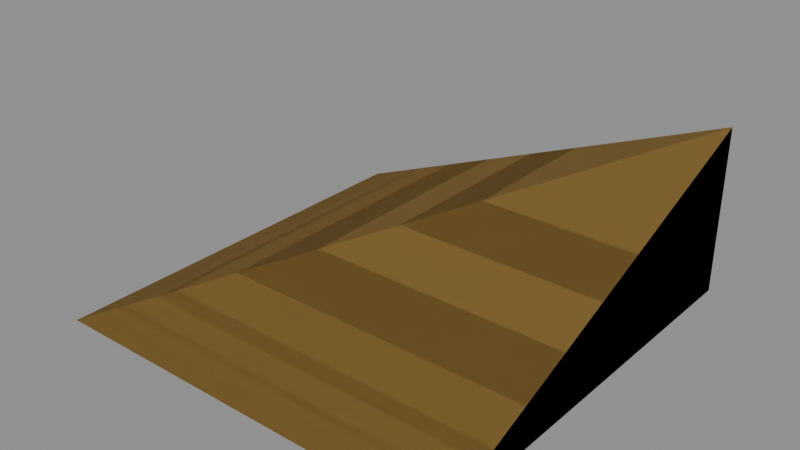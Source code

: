 # Source: BlockTerrainCorner.blend  (saved by Blender 5.1.30; exported with 4.5.12 LTS)
import bpy
from mathutils import Matrix  # noqa: F401  (used for matrix-valued properties, if any)

bpy.ops.wm.read_factory_settings(use_empty=True)
scene = bpy.context.scene
scene.name = 'Scene'

# ---- materials (node trees are filled in below, after node groups)
mat_material_dirt_001 = bpy.data.materials.new('Material.Dirt.001')
mat_material_dirt_001.use_backface_culling_lightprobe_volume = False
mat_material_stone_003 = bpy.data.materials.new('Material.Stone.003')
mat_material_stone_003.use_backface_culling_lightprobe_volume = False
mat_material_grasspart_001 = bpy.data.materials.new('Material.GrassPart.001')
mat_material_grasspart_001.use_backface_culling_lightprobe_volume = False
mat_material_grass_001 = bpy.data.materials.new('Material.Grass.001')
mat_material_grass_001.use_backface_culling_lightprobe_volume = False
mat_material_sand_001 = bpy.data.materials.new('Material.Sand.001')
mat_material_sand_001.use_backface_culling_lightprobe_volume = False

# ---- material node trees
mat_material_dirt_001.use_nodes = True; mat_material_dirt_001.node_tree.nodes.clear()
_N = mat_material_dirt_001.node_tree.nodes; _L = mat_material_dirt_001.node_tree.links
n0 = _N.new('ShaderNodeBsdfPrincipled'); n0.name = 'Principled BSDF'; n0.location = (10, 300)
n0.inputs[0].default_value = (0.06125, 0.02732, 0.016, 1.0)
n0.inputs[1].default_value = 0.6
n0.inputs[2].default_value = 1.0
n1 = _N.new('ShaderNodeOutputMaterial'); n1.name = 'Material Output'; n1.location = (300, 300)
_L.new(n0.outputs[0], n1.inputs[0])
n1.is_active_output = True
mat_material_stone_003.use_nodes = True; mat_material_stone_003.node_tree.nodes.clear()
_N = mat_material_stone_003.node_tree.nodes; _L = mat_material_stone_003.node_tree.links
n0 = _N.new('ShaderNodeBsdfPrincipled'); n0.name = 'Principled BSDF'; n0.location = (10, 300)
n0.inputs[0].default_value = (0.1088, 0.1088, 0.1088, 1.0)
n0.inputs[1].default_value = 0.5
n0.inputs[2].default_value = 1.0
n1 = _N.new('ShaderNodeOutputMaterial'); n1.name = 'Material Output'; n1.location = (300, 300)
_L.new(n0.outputs[0], n1.inputs[0])
n1.is_active_output = True
mat_material_grasspart_001.use_nodes = True; mat_material_grasspart_001.node_tree.nodes.clear()
_N = mat_material_grasspart_001.node_tree.nodes; _L = mat_material_grasspart_001.node_tree.links
n0 = _N.new('ShaderNodeOutputMaterial'); n0.name = 'Material Output'; n0.location = (300, 300)
n1 = _N.new('ShaderNodeBsdfPrincipled'); n1.name = 'Principled BSDF'; n1.location = (10, 300)
n1.inputs[0].default_value = (0.1945, 0.2509, 0.02965, 1.0)
n1.inputs[1].default_value = 0.3
n1.inputs[2].default_value = 1.0
n1.inputs[3].default_value = 1.0
_L.new(n1.outputs[0], n0.inputs[0])
n0.is_active_output = True
mat_material_grass_001.use_nodes = True; mat_material_grass_001.node_tree.nodes.clear()
_N = mat_material_grass_001.node_tree.nodes; _L = mat_material_grass_001.node_tree.links
n0 = _N.new('ShaderNodeOutputMaterial'); n0.name = 'Material Output'; n0.location = (300, 300)
n1 = _N.new('ShaderNodeBsdfPrincipled'); n1.name = 'Principled BSDF'; n1.location = (10, 300)
n1.inputs[0].default_value = (0.1384, 0.1779, 0.02217, 1.0)
n1.inputs[1].default_value = 0.4
n1.inputs[2].default_value = 1.0
n1.inputs[3].default_value = 1.0
_L.new(n1.outputs[0], n0.inputs[0])
n0.is_active_output = True
mat_material_sand_001.use_nodes = True; mat_material_sand_001.node_tree.nodes.clear()
_N = mat_material_sand_001.node_tree.nodes; _L = mat_material_sand_001.node_tree.links
n0 = _N.new('ShaderNodeBsdfPrincipled'); n0.name = 'Principled BSDF'; n0.location = (10, 300)
n0.inputs[0].default_value = (0.4076, 0.2529, 0.06598, 1.0)
n0.inputs[1].default_value = 0.5
n0.inputs[2].default_value = 0.8
n1 = _N.new('ShaderNodeOutputMaterial'); n1.name = 'Material Output'; n1.location = (300, 300)
_L.new(n0.outputs[0], n1.inputs[0])
n1.is_active_output = True

# ---- meshes
me_block_ground_corner_1 = bpy.data.meshes.new('Block Ground Corner 1')
me_block_ground_corner_1.from_pydata([(-0.5, -0.5, -0.2), (-0.5, 0.5, -0.2), (0.5, -0.5, -0.2), (0.5, 0.5, -0.2), (0.5, 0.5, 0.2)], [], [(0, 1, 3, 2), (2, 3, 4), (3, 1, 4), (0, 2, 4), (0, 4, 1)])
me_block_ground_corner_1.polygons.foreach_set('material_index', [1, 1, 1, 0, 0])
me_block_ground_corner_1.materials.append(mat_material_dirt_001)
me_block_ground_corner_1.materials.append(mat_material_stone_003)
me_block_ground_corner_1.update()
me_block_grass_corner_1 = bpy.data.meshes.new('Block Grass Corner 1')
me_block_grass_corner_1.from_pydata([(-0.5, -0.5, -0.2), (-0.5, 0.5, -0.2), (0.5, -0.5, -0.2), (0.5, 0.5, -0.2), (0.5, 0.5, 0.2)], [], [(0, 1, 3, 2), (2, 3, 4), (3, 1, 4), (0, 2, 4), (0, 4, 1)])
me_block_grass_corner_1.polygons.foreach_set('material_index', [0, 0, 0, 1, 1])
me_block_grass_corner_1.materials.append(mat_material_grasspart_001)
me_block_grass_corner_1.materials.append(mat_material_grass_001)
me_block_grass_corner_1.update()
me_block_sand_corner_1 = bpy.data.meshes.new('Block Sand Corner 1')
me_block_sand_corner_1.from_pydata([(-0.5, -0.5, -0.2), (-0.5, 0.5, -0.2), (0.5, -0.5, -0.2), (0.5, 0.5, -0.2), (0.5, 0.5, 0.2)], [], [(0, 1, 3, 2), (2, 3, 4), (3, 1, 4), (0, 2, 4), (0, 4, 1)])
me_block_sand_corner_1.materials.append(mat_material_sand_001)
me_block_sand_corner_1.update()

# ---- objects
ob_block_ground_corner_1 = bpy.data.objects.new('Block Ground Corner 1', me_block_ground_corner_1)
ob_block_grass_corner_1 = bpy.data.objects.new('Block Grass Corner 1', me_block_grass_corner_1)
ob_block_sand_corner_1 = bpy.data.objects.new('Block Sand Corner 1', me_block_sand_corner_1)

# ---- transforms, parenting, visibility, modifiers, constraints
ob_block_ground_corner_1.location = (0.0, 0.0, 0.2)
ob_block_grass_corner_1.location = (0.0, 0.0, 0.2)
ob_block_sand_corner_1.location = (0.0, 0.0, 0.2)

# ---- collection membership
scene.collection.objects.link(ob_block_ground_corner_1)
scene.collection.objects.link(ob_block_grass_corner_1)
scene.collection.objects.link(ob_block_sand_corner_1)

# ---- scene / render settings (as saved in the file)
scene.frame_start = 1; scene.frame_end = 250; scene.frame_set(1)
scene.render.engine = 'BLENDER_EEVEE_NEXT'
scene.render.bake_bias = 0.0
scene.render.bake_samples = 0
scene.cycles.sampling_pattern = 'TABULATED_SOBOL'
scene.eevee.use_volume_custom_range = False
bpy.context.view_layer.update()

# ---- added for rendering (the .blend has no active camera and no usable light): camera, sun + grey world if the file has none
cam_auto = bpy.data.cameras.new('AutoCamera')
cam_auto.lens = 50.0
cam_auto.sensor_width = 36.0
cam_auto.clip_end = 1000.0
ob_auto_camera = bpy.data.objects.new('AutoCamera', cam_auto)
scene.collection.objects.link(ob_auto_camera)
ob_auto_camera.location = (1.3598, -1.63176, 1.28784)
ob_auto_camera.rotation_euler = (1.09748, -7.21219e-08, 0.694738)
scene.camera = ob_auto_camera
light_auto_sun = bpy.data.lights.new('AutoSun', 'SUN')
light_auto_sun.energy = 3.0
light_auto_sun.angle = 0.0523599
ob_auto_sun = bpy.data.objects.new('AutoSun', light_auto_sun)
scene.collection.objects.link(ob_auto_sun)
ob_auto_sun.rotation_euler = (0.872665, 0.174533, 0.523599)
if scene.world is None:
    world_auto = bpy.data.worlds.new('AutoWorld')
    world_auto.color = (0.3, 0.3, 0.3)
    scene.world = world_auto
bpy.context.view_layer.update()
